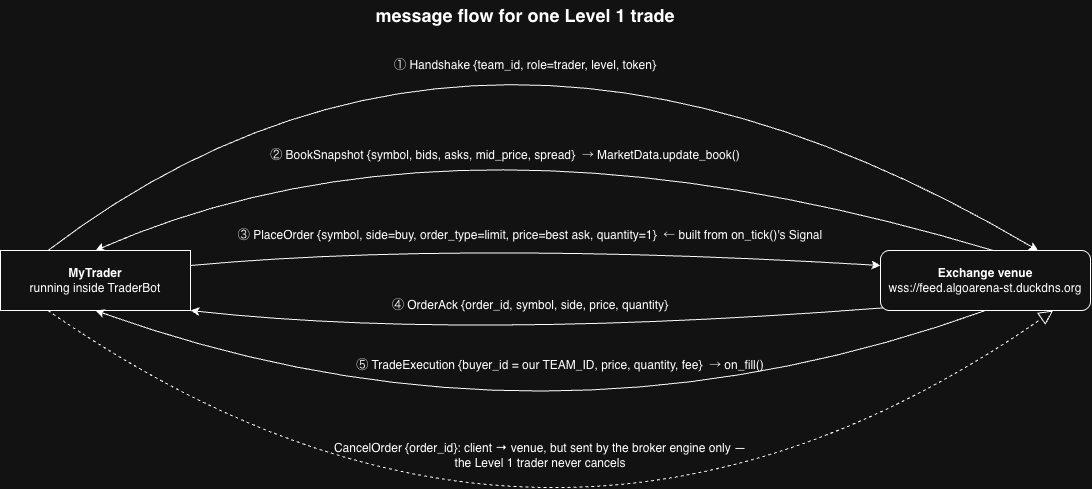

The diagram above was exported from draw.io. Its source (the exported page's mxGraphModel, read from the mxfile embedded in the PNG):
<mxGraphModel dx="1139" dy="785" grid="1" gridSize="10" guides="1" tooltips="1" connect="1" arrows="1" fold="1" page="1" pageScale="1" pageWidth="850" pageHeight="1100" math="0" shadow="0">
  <root>
    <mxCell id="0" />
    <mxCell id="1" parent="0" />
    <mxCell id="ryB24NBFoLwoKBaaw2OP-1" parent="1" style="rounded=0;whiteSpace=wrap;html=1;" value="&lt;b&gt;MyTrader&lt;/b&gt;&lt;div&gt;running inside TraderBot&lt;/div&gt;" vertex="1">
      <mxGeometry height="60" width="190" x="70" y="270" as="geometry" />
    </mxCell>
    <mxCell id="ryB24NBFoLwoKBaaw2OP-2" parent="1" style="rounded=1;whiteSpace=wrap;html=1;roundedPerimeter=1;" value="&lt;b&gt;Exchange venue&lt;/b&gt;&lt;div&gt;wss://feed.algoarena-st.duckdns.org&lt;/div&gt;" vertex="1">
      <mxGeometry height="60" width="210" x="950" y="270" as="geometry" />
    </mxCell>
    <mxCell id="ryB24NBFoLwoKBaaw2OP-3" parent="1" style="text;html=1;whiteSpace=wrap;strokeColor=none;fillColor=none;align=center;verticalAlign=middle;rounded=0;fontStyle=1" value="&lt;font style=&quot;font-size: 18px;&quot;&gt;message flow for one Level 1 trade&lt;/font&gt;" vertex="1">
      <mxGeometry height="30" width="310" x="440" y="20" as="geometry" />
    </mxCell>
    <mxCell id="ryB24NBFoLwoKBaaw2OP-8" edge="1" parent="1" source="ryB24NBFoLwoKBaaw2OP-2" style="endArrow=classic;html=1;rounded=0;elbow=vertical;curved=1;exitX=0.536;exitY=0.006;exitDx=0;exitDy=0;entryX=0.5;entryY=0;entryDx=0;entryDy=0;" target="ryB24NBFoLwoKBaaw2OP-1" value="">
      <mxGeometry height="50" relative="1" width="50" as="geometry">
        <Array as="points">
          <mxPoint x="530" y="110" />
        </Array>
        <mxPoint x="580" y="240" as="sourcePoint" />
        <mxPoint x="560" y="280" as="targetPoint" />
      </mxGeometry>
    </mxCell>
    <mxCell id="ryB24NBFoLwoKBaaw2OP-9" edge="1" parent="1" source="ryB24NBFoLwoKBaaw2OP-1" style="endArrow=classic;html=1;rounded=0;elbow=vertical;curved=1;exitX=1;exitY=0.25;exitDx=0;exitDy=0;entryX=0;entryY=0.25;entryDx=0;entryDy=0;" target="ryB24NBFoLwoKBaaw2OP-2" value="">
      <mxGeometry height="50" relative="1" width="50" as="geometry">
        <Array as="points">
          <mxPoint x="530" y="260" />
        </Array>
        <mxPoint x="540" y="320" as="sourcePoint" />
        <mxPoint x="590" y="270" as="targetPoint" />
      </mxGeometry>
    </mxCell>
    <mxCell id="ryB24NBFoLwoKBaaw2OP-10" edge="1" parent="1" source="ryB24NBFoLwoKBaaw2OP-2" style="endArrow=classic;html=1;rounded=0;elbow=vertical;curved=1;entryX=1;entryY=1;entryDx=0;entryDy=0;exitX=0;exitY=1;exitDx=0;exitDy=0;" target="ryB24NBFoLwoKBaaw2OP-1" value="">
      <mxGeometry height="50" relative="1" width="50" as="geometry">
        <Array as="points">
          <mxPoint x="530" y="360" />
        </Array>
        <mxPoint x="540" y="320" as="sourcePoint" />
        <mxPoint x="590" y="270" as="targetPoint" />
      </mxGeometry>
    </mxCell>
    <mxCell id="ryB24NBFoLwoKBaaw2OP-11" edge="1" parent="1" source="ryB24NBFoLwoKBaaw2OP-2" style="endArrow=classic;html=1;rounded=0;elbow=vertical;curved=1;exitX=0.5;exitY=1;exitDx=0;exitDy=0;entryX=0.5;entryY=1;entryDx=0;entryDy=0;" target="ryB24NBFoLwoKBaaw2OP-1" value="">
      <mxGeometry height="50" relative="1" width="50" as="geometry">
        <Array as="points">
          <mxPoint x="610" y="490" />
        </Array>
        <mxPoint x="580" y="320" as="sourcePoint" />
        <mxPoint x="330" y="380" as="targetPoint" />
      </mxGeometry>
    </mxCell>
    <mxCell id="ryB24NBFoLwoKBaaw2OP-14" parent="1" style="text;html=1;whiteSpace=wrap;strokeColor=none;fillColor=none;align=center;verticalAlign=middle;rounded=0;" value="① Handshake {team_id, role=trader, level, token}" vertex="1">
      <mxGeometry height="30" width="340" x="425" y="70" as="geometry" />
    </mxCell>
    <mxCell id="ryB24NBFoLwoKBaaw2OP-15" parent="1" style="text;html=1;whiteSpace=wrap;strokeColor=none;fillColor=none;align=center;verticalAlign=middle;rounded=0;" value="② BookSnapshot {symbol, bids, asks, mid_price, spread}&amp;nbsp; → MarketData.update_book()" vertex="1">
      <mxGeometry height="30" width="510" x="320" y="160" as="geometry" />
    </mxCell>
    <mxCell id="ryB24NBFoLwoKBaaw2OP-16" edge="1" parent="1" source="ryB24NBFoLwoKBaaw2OP-1" style="endArrow=classic;html=1;rounded=0;elbow=vertical;curved=1;entryX=0.75;entryY=0;entryDx=0;entryDy=0;exitX=0.25;exitY=0;exitDx=0;exitDy=0;" target="ryB24NBFoLwoKBaaw2OP-2" value="">
      <mxGeometry height="50" relative="1" width="50" as="geometry">
        <Array as="points">
          <mxPoint x="550" y="-60" />
        </Array>
        <mxPoint x="140" y="240" as="sourcePoint" />
        <mxPoint x="800" y="180" as="targetPoint" />
      </mxGeometry>
    </mxCell>
    <mxCell id="ryB24NBFoLwoKBaaw2OP-17" parent="1" style="text;html=1;whiteSpace=wrap;strokeColor=none;fillColor=none;align=center;verticalAlign=middle;rounded=0;" value="③ PlaceOrder {symbol, side=buy, order_type=limit, price=best ask, quantity=1}&amp;nbsp; ← built from on_tick()'s Signal" vertex="1">
      <mxGeometry height="30" width="620" x="290" y="240" as="geometry" />
    </mxCell>
    <mxCell id="ryB24NBFoLwoKBaaw2OP-18" parent="1" style="text;html=1;whiteSpace=wrap;strokeColor=none;fillColor=none;align=center;verticalAlign=middle;rounded=0;" value="④ OrderAck {order_id, symbol, side, price, quantity}" vertex="1">
      <mxGeometry height="30" width="390" x="405" y="310" as="geometry" />
    </mxCell>
    <mxCell id="ryB24NBFoLwoKBaaw2OP-19" parent="1" style="text;html=1;whiteSpace=wrap;strokeColor=none;fillColor=none;align=center;verticalAlign=middle;rounded=0;" value="⑤ TradeExecution {buyer_id = our TEAM_ID, price, quantity, fee}&amp;nbsp; → on_fill()" vertex="1">
      <mxGeometry height="30" width="460" x="400" y="370" as="geometry" />
    </mxCell>
    <mxCell id="ryB24NBFoLwoKBaaw2OP-22" parent="1" style="text;html=1;whiteSpace=wrap;strokeColor=none;fillColor=none;align=center;verticalAlign=middle;rounded=0;" value="CancelOrder {order_id}: client → venue, but sent by the broker engine only — the Level 1 trader never cancels" vertex="1">
      <mxGeometry height="50" width="420" x="400" y="450" as="geometry" />
    </mxCell>
    <mxCell id="Xkcz8nlu6HqWbhSE9YXw-1" edge="1" parent="1" source="ryB24NBFoLwoKBaaw2OP-1" style="endArrow=block;dashed=1;endFill=0;endSize=12;html=1;rounded=0;elbow=vertical;curved=1;exitX=0.25;exitY=1;exitDx=0;exitDy=0;entryX=0.845;entryY=1.035;entryDx=0;entryDy=0;" target="ryB24NBFoLwoKBaaw2OP-2" value="">
      <mxGeometry relative="1" width="160" as="geometry">
        <Array as="points">
          <mxPoint x="620" y="680" />
        </Array>
        <mxPoint x="540" y="410" as="sourcePoint" />
        <mxPoint x="700" y="410" as="targetPoint" />
      </mxGeometry>
    </mxCell>
  </root>
</mxGraphModel>